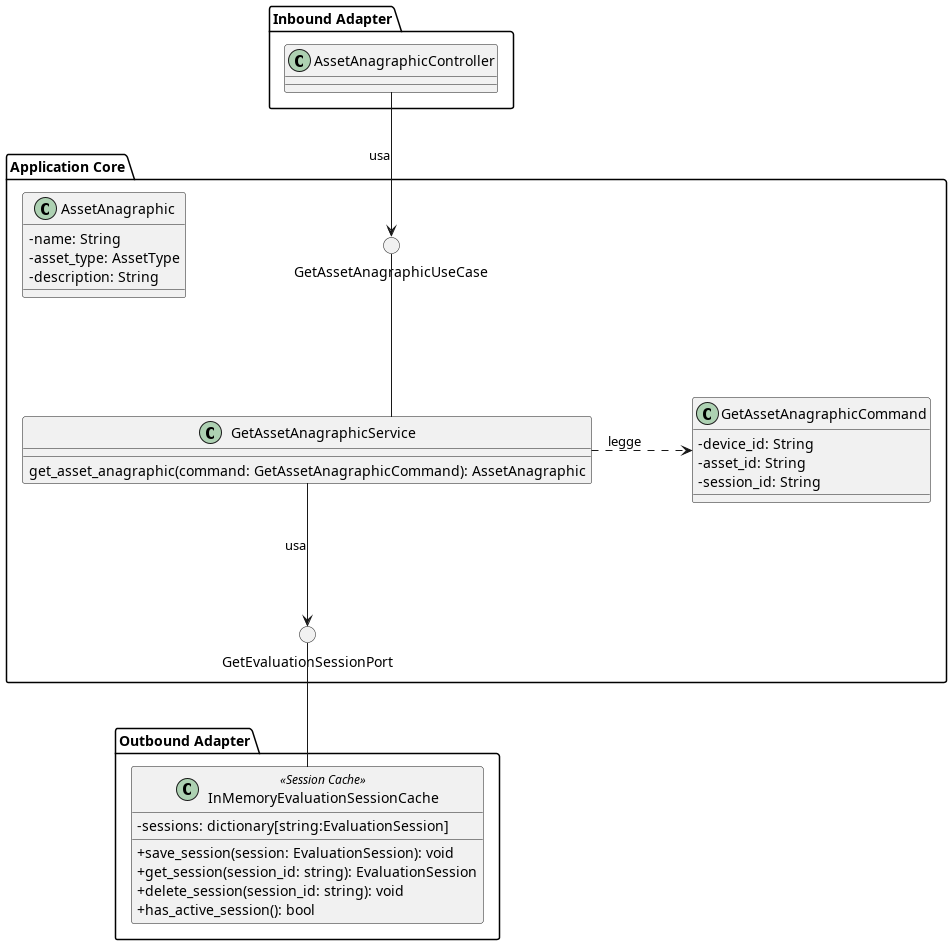

The diagram above was rendered by PlantUML. Its source (embedded in the PNG):
@startuml GetAssetAnagraphic
skinparam linetype ortho
skinparam nodesep 100
skinparam ranksep 100
skinparam classAttributeIconSize 0

package "Inbound Adapter" {
    class AssetAnagraphicController{}
}

package "Application Core" {

    () "GetAssetAnagraphicUseCase"

    !include Command/GetAssetAnagraphicCommand.puml

    !include Domain/AssetAnagraphic.puml

    !include ApplicationServices/GetAssetAnagraphicService.puml

    () "GetEvaluationSessionPort"

    GetAssetAnagraphicService -up- GetAssetAnagraphicUseCase
    GetAssetAnagraphicService .> GetAssetAnagraphicCommand : legge
    GetAssetAnagraphicService --> GetEvaluationSessionPort : usa
}

package "Outbound Adapter" {
    class InMemoryEvaluationSessionCache <<Session Cache>> {
        - sessions: dictionary[string:EvaluationSession]
        + save_session(session: EvaluationSession): void
        + get_session(session_id: string): EvaluationSession
        + delete_session(session_id: string): void
        + has_active_session(): bool
    }
}

AssetAnagraphicController --> GetAssetAnagraphicUseCase : usa
InMemoryEvaluationSessionCache -up- GetEvaluationSessionPort

@enduml